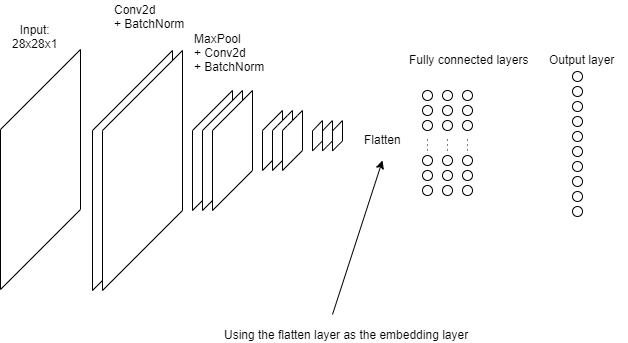

The diagram above was exported from draw.io. Its source (the exported page's mxGraphModel, read from the mxfile embedded in the PNG):
<mxGraphModel dx="1422" dy="745" grid="1" gridSize="10" guides="1" tooltips="1" connect="1" arrows="1" fold="1" page="1" pageScale="1" pageWidth="827" pageHeight="1169" background="#ffffff" math="0" shadow="0">
  <root>
    <mxCell id="0" />
    <mxCell id="1" parent="0" />
    <mxCell id="2" value="&lt;div style=&quot;text-align: center&quot;&gt;&lt;span style=&quot;letter-spacing: 0px&quot;&gt;Input:&lt;/span&gt;&lt;/div&gt;&lt;div style=&quot;text-align: center&quot;&gt;28x28x1&lt;/div&gt;" style="text;html=1;resizable=0;points=[];autosize=1;align=left;verticalAlign=top;spacingTop=-4;" parent="1" vertex="1">
      <mxGeometry x="48" y="220" width="60" height="30" as="geometry" />
    </mxCell>
    <mxCell id="3" value="" style="group" parent="1" vertex="1" connectable="0">
      <mxGeometry x="38" y="249" width="80" height="240" as="geometry" />
    </mxCell>
    <mxCell id="4" value="" style="endArrow=none;html=1;" parent="3" edge="1">
      <mxGeometry width="50" height="50" relative="1" as="geometry">
        <mxPoint y="240" as="sourcePoint" />
        <mxPoint x="80" y="160" as="targetPoint" />
      </mxGeometry>
    </mxCell>
    <mxCell id="5" value="" style="endArrow=none;html=1;" parent="3" edge="1">
      <mxGeometry width="50" height="50" relative="1" as="geometry">
        <mxPoint y="80" as="sourcePoint" />
        <mxPoint x="80" as="targetPoint" />
      </mxGeometry>
    </mxCell>
    <mxCell id="6" value="" style="endArrow=none;html=1;" parent="3" edge="1">
      <mxGeometry width="50" height="50" relative="1" as="geometry">
        <mxPoint y="80" as="sourcePoint" />
        <mxPoint y="240" as="targetPoint" />
      </mxGeometry>
    </mxCell>
    <mxCell id="7" value="" style="endArrow=none;html=1;" parent="3" edge="1">
      <mxGeometry width="50" height="50" relative="1" as="geometry">
        <mxPoint x="80" as="sourcePoint" />
        <mxPoint x="80" y="160" as="targetPoint" />
      </mxGeometry>
    </mxCell>
    <mxCell id="8" value="" style="group" parent="1" vertex="1" connectable="0">
      <mxGeometry x="230" y="290" width="60" height="120" as="geometry" />
    </mxCell>
    <mxCell id="9" value="" style="endArrow=none;html=1;" parent="8" edge="1">
      <mxGeometry width="50" height="50" relative="1" as="geometry">
        <mxPoint y="120" as="sourcePoint" />
        <mxPoint x="10" y="110" as="targetPoint" />
      </mxGeometry>
    </mxCell>
    <mxCell id="10" value="" style="endArrow=none;html=1;" parent="8" edge="1">
      <mxGeometry width="50" height="50" relative="1" as="geometry">
        <mxPoint y="120" as="sourcePoint" />
        <mxPoint y="40" as="targetPoint" />
      </mxGeometry>
    </mxCell>
    <mxCell id="11" value="" style="endArrow=none;html=1;" parent="8" edge="1">
      <mxGeometry width="50" height="50" relative="1" as="geometry">
        <mxPoint y="40" as="sourcePoint" />
        <mxPoint x="40" as="targetPoint" />
      </mxGeometry>
    </mxCell>
    <mxCell id="12" value="" style="endArrow=none;html=1;" parent="8" edge="1">
      <mxGeometry width="50" height="50" relative="1" as="geometry">
        <mxPoint x="40" y="10" as="sourcePoint" />
        <mxPoint x="40" as="targetPoint" />
      </mxGeometry>
    </mxCell>
    <mxCell id="13" value="" style="endArrow=none;html=1;" parent="8" edge="1">
      <mxGeometry width="50" height="50" relative="1" as="geometry">
        <mxPoint x="10" y="120" as="sourcePoint" />
        <mxPoint x="20" y="110" as="targetPoint" />
      </mxGeometry>
    </mxCell>
    <mxCell id="14" value="" style="endArrow=none;html=1;" parent="8" edge="1">
      <mxGeometry width="50" height="50" relative="1" as="geometry">
        <mxPoint x="10" y="120" as="sourcePoint" />
        <mxPoint x="10" y="40" as="targetPoint" />
      </mxGeometry>
    </mxCell>
    <mxCell id="15" value="" style="endArrow=none;html=1;" parent="8" edge="1">
      <mxGeometry width="50" height="50" relative="1" as="geometry">
        <mxPoint x="10" y="40" as="sourcePoint" />
        <mxPoint x="50" as="targetPoint" />
      </mxGeometry>
    </mxCell>
    <mxCell id="16" value="" style="endArrow=none;html=1;" parent="8" edge="1">
      <mxGeometry width="50" height="50" relative="1" as="geometry">
        <mxPoint x="50" y="10" as="sourcePoint" />
        <mxPoint x="50" as="targetPoint" />
      </mxGeometry>
    </mxCell>
    <mxCell id="17" value="" style="endArrow=none;html=1;" parent="8" edge="1">
      <mxGeometry width="50" height="50" relative="1" as="geometry">
        <mxPoint x="20" y="120" as="sourcePoint" />
        <mxPoint x="60" y="80" as="targetPoint" />
      </mxGeometry>
    </mxCell>
    <mxCell id="18" value="" style="endArrow=none;html=1;" parent="8" edge="1">
      <mxGeometry width="50" height="50" relative="1" as="geometry">
        <mxPoint x="20" y="120" as="sourcePoint" />
        <mxPoint x="20" y="40" as="targetPoint" />
      </mxGeometry>
    </mxCell>
    <mxCell id="19" value="" style="endArrow=none;html=1;" parent="8" edge="1">
      <mxGeometry width="50" height="50" relative="1" as="geometry">
        <mxPoint x="20" y="40" as="sourcePoint" />
        <mxPoint x="60" as="targetPoint" />
      </mxGeometry>
    </mxCell>
    <mxCell id="20" value="" style="endArrow=none;html=1;" parent="8" edge="1">
      <mxGeometry width="50" height="50" relative="1" as="geometry">
        <mxPoint x="60" y="80" as="sourcePoint" />
        <mxPoint x="60" as="targetPoint" />
      </mxGeometry>
    </mxCell>
    <mxCell id="21" value="" style="group" parent="1" vertex="1" connectable="0">
      <mxGeometry x="300" y="310" width="40" height="60" as="geometry" />
    </mxCell>
    <mxCell id="22" value="" style="endArrow=none;html=1;" parent="21" edge="1">
      <mxGeometry width="50" height="50" relative="1" as="geometry">
        <mxPoint y="20" as="sourcePoint" />
        <mxPoint x="20" as="targetPoint" />
      </mxGeometry>
    </mxCell>
    <mxCell id="23" value="" style="endArrow=none;html=1;" parent="21" edge="1">
      <mxGeometry width="50" height="50" relative="1" as="geometry">
        <mxPoint x="20" y="10" as="sourcePoint" />
        <mxPoint x="20" as="targetPoint" />
      </mxGeometry>
    </mxCell>
    <mxCell id="24" value="" style="endArrow=none;html=1;" parent="21" edge="1">
      <mxGeometry width="50" height="50" relative="1" as="geometry">
        <mxPoint y="60" as="sourcePoint" />
        <mxPoint x="10" y="50" as="targetPoint" />
      </mxGeometry>
    </mxCell>
    <mxCell id="25" value="" style="endArrow=none;html=1;" parent="21" edge="1">
      <mxGeometry width="50" height="50" relative="1" as="geometry">
        <mxPoint y="60" as="sourcePoint" />
        <mxPoint y="20" as="targetPoint" />
      </mxGeometry>
    </mxCell>
    <mxCell id="26" value="" style="endArrow=none;html=1;" parent="21" edge="1">
      <mxGeometry width="50" height="50" relative="1" as="geometry">
        <mxPoint x="10" y="20" as="sourcePoint" />
        <mxPoint x="30" as="targetPoint" />
        <Array as="points">
          <mxPoint x="20" y="10" />
        </Array>
      </mxGeometry>
    </mxCell>
    <mxCell id="27" value="" style="endArrow=none;html=1;" parent="21" edge="1">
      <mxGeometry width="50" height="50" relative="1" as="geometry">
        <mxPoint x="30" y="10" as="sourcePoint" />
        <mxPoint x="30" as="targetPoint" />
      </mxGeometry>
    </mxCell>
    <mxCell id="28" value="" style="endArrow=none;html=1;" parent="21" edge="1">
      <mxGeometry width="50" height="50" relative="1" as="geometry">
        <mxPoint x="10" y="60" as="sourcePoint" />
        <mxPoint x="20" y="50" as="targetPoint" />
      </mxGeometry>
    </mxCell>
    <mxCell id="29" value="" style="endArrow=none;html=1;" parent="21" edge="1">
      <mxGeometry width="50" height="50" relative="1" as="geometry">
        <mxPoint x="10" y="60" as="sourcePoint" />
        <mxPoint x="10" y="20" as="targetPoint" />
      </mxGeometry>
    </mxCell>
    <mxCell id="30" value="" style="endArrow=none;html=1;" parent="21" edge="1">
      <mxGeometry width="50" height="50" relative="1" as="geometry">
        <mxPoint x="20" y="20" as="sourcePoint" />
        <mxPoint x="40" as="targetPoint" />
        <Array as="points">
          <mxPoint x="30" y="10" />
        </Array>
      </mxGeometry>
    </mxCell>
    <mxCell id="31" value="" style="endArrow=none;html=1;" parent="21" edge="1">
      <mxGeometry width="50" height="50" relative="1" as="geometry">
        <mxPoint x="40" y="40" as="sourcePoint" />
        <mxPoint x="40" as="targetPoint" />
      </mxGeometry>
    </mxCell>
    <mxCell id="32" value="" style="endArrow=none;html=1;" parent="21" edge="1">
      <mxGeometry width="50" height="50" relative="1" as="geometry">
        <mxPoint x="20" y="60" as="sourcePoint" />
        <mxPoint x="40" y="40" as="targetPoint" />
      </mxGeometry>
    </mxCell>
    <mxCell id="33" value="" style="endArrow=none;html=1;" parent="21" edge="1">
      <mxGeometry width="50" height="50" relative="1" as="geometry">
        <mxPoint x="20" y="60" as="sourcePoint" />
        <mxPoint x="20" y="20" as="targetPoint" />
      </mxGeometry>
    </mxCell>
    <mxCell id="34" value="" style="group" parent="1" vertex="1" connectable="0">
      <mxGeometry x="350" y="320" width="30" height="30.40000000000009" as="geometry" />
    </mxCell>
    <mxCell id="35" value="" style="endArrow=none;html=1;" parent="34" edge="1">
      <mxGeometry width="50" height="50" relative="1" as="geometry">
        <mxPoint y="30.399999999999977" as="sourcePoint" />
        <mxPoint x="10" y="20.399999999999977" as="targetPoint" />
      </mxGeometry>
    </mxCell>
    <mxCell id="36" value="" style="endArrow=none;html=1;" parent="34" edge="1">
      <mxGeometry width="50" height="50" relative="1" as="geometry">
        <mxPoint x="10" y="20.399999999999977" as="sourcePoint" />
        <mxPoint x="10" y="0.39999999999997726" as="targetPoint" />
      </mxGeometry>
    </mxCell>
    <mxCell id="37" value="" style="endArrow=none;html=1;" parent="34" edge="1">
      <mxGeometry width="50" height="50" relative="1" as="geometry">
        <mxPoint y="10.399999999999977" as="sourcePoint" />
        <mxPoint x="10" as="targetPoint" />
      </mxGeometry>
    </mxCell>
    <mxCell id="38" value="" style="endArrow=none;html=1;" parent="34" edge="1">
      <mxGeometry width="50" height="50" relative="1" as="geometry">
        <mxPoint y="30.399999999999977" as="sourcePoint" />
        <mxPoint y="10.399999999999977" as="targetPoint" />
      </mxGeometry>
    </mxCell>
    <mxCell id="39" value="" style="endArrow=none;html=1;" parent="34" edge="1">
      <mxGeometry width="50" height="50" relative="1" as="geometry">
        <mxPoint x="10" y="30.40000000000009" as="sourcePoint" />
        <mxPoint x="20" y="20.40000000000009" as="targetPoint" />
      </mxGeometry>
    </mxCell>
    <mxCell id="40" value="" style="endArrow=none;html=1;" parent="34" edge="1">
      <mxGeometry width="50" height="50" relative="1" as="geometry">
        <mxPoint x="20" y="20.40000000000009" as="sourcePoint" />
        <mxPoint x="20" y="0.40000000000009095" as="targetPoint" />
      </mxGeometry>
    </mxCell>
    <mxCell id="41" value="" style="endArrow=none;html=1;" parent="34" edge="1">
      <mxGeometry width="50" height="50" relative="1" as="geometry">
        <mxPoint x="10" y="10.400000000000091" as="sourcePoint" />
        <mxPoint x="20" as="targetPoint" />
      </mxGeometry>
    </mxCell>
    <mxCell id="42" value="" style="endArrow=none;html=1;" parent="34" edge="1">
      <mxGeometry width="50" height="50" relative="1" as="geometry">
        <mxPoint x="10" y="30.40000000000009" as="sourcePoint" />
        <mxPoint x="10" y="10.400000000000091" as="targetPoint" />
      </mxGeometry>
    </mxCell>
    <mxCell id="43" value="" style="endArrow=none;html=1;" parent="34" edge="1">
      <mxGeometry width="50" height="50" relative="1" as="geometry">
        <mxPoint x="20" y="30.40000000000009" as="sourcePoint" />
        <mxPoint x="30" y="20.40000000000009" as="targetPoint" />
      </mxGeometry>
    </mxCell>
    <mxCell id="44" value="" style="endArrow=none;html=1;" parent="34" edge="1">
      <mxGeometry width="50" height="50" relative="1" as="geometry">
        <mxPoint x="30" y="20.40000000000009" as="sourcePoint" />
        <mxPoint x="30" y="0.40000000000009095" as="targetPoint" />
      </mxGeometry>
    </mxCell>
    <mxCell id="45" value="" style="endArrow=none;html=1;" parent="34" edge="1">
      <mxGeometry width="50" height="50" relative="1" as="geometry">
        <mxPoint x="20" y="10.400000000000091" as="sourcePoint" />
        <mxPoint x="30" as="targetPoint" />
      </mxGeometry>
    </mxCell>
    <mxCell id="46" value="" style="endArrow=none;html=1;" parent="34" edge="1">
      <mxGeometry width="50" height="50" relative="1" as="geometry">
        <mxPoint x="20" y="30.40000000000009" as="sourcePoint" />
        <mxPoint x="20" y="10.400000000000091" as="targetPoint" />
      </mxGeometry>
    </mxCell>
    <mxCell id="47" value="" style="group" parent="1" vertex="1" connectable="0">
      <mxGeometry x="130" y="249.99999999999977" width="90" height="240.00000000000023" as="geometry" />
    </mxCell>
    <mxCell id="48" value="" style="endArrow=none;html=1;" parent="47" edge="1">
      <mxGeometry width="50" height="50" relative="1" as="geometry">
        <mxPoint y="240.00000000000023" as="sourcePoint" />
        <mxPoint x="10" y="230.00000000000023" as="targetPoint" />
      </mxGeometry>
    </mxCell>
    <mxCell id="49" value="" style="endArrow=none;html=1;" parent="47" edge="1">
      <mxGeometry width="50" height="50" relative="1" as="geometry">
        <mxPoint y="80" as="sourcePoint" />
        <mxPoint x="80" as="targetPoint" />
      </mxGeometry>
    </mxCell>
    <mxCell id="50" value="" style="endArrow=none;html=1;" parent="47" edge="1">
      <mxGeometry width="50" height="50" relative="1" as="geometry">
        <mxPoint y="80" as="sourcePoint" />
        <mxPoint y="240.00000000000023" as="targetPoint" />
      </mxGeometry>
    </mxCell>
    <mxCell id="51" value="" style="endArrow=none;html=1;" parent="47" edge="1">
      <mxGeometry width="50" height="50" relative="1" as="geometry">
        <mxPoint x="80" as="sourcePoint" />
        <mxPoint x="80" y="10.000000000000227" as="targetPoint" />
      </mxGeometry>
    </mxCell>
    <mxCell id="52" value="" style="endArrow=none;html=1;" parent="47" edge="1">
      <mxGeometry width="50" height="50" relative="1" as="geometry">
        <mxPoint x="90" as="sourcePoint" />
        <mxPoint x="90" y="160" as="targetPoint" />
      </mxGeometry>
    </mxCell>
    <mxCell id="53" value="" style="endArrow=none;html=1;" parent="47" edge="1">
      <mxGeometry width="50" height="50" relative="1" as="geometry">
        <mxPoint x="10" y="240.00000000000023" as="sourcePoint" />
        <mxPoint x="90" y="160" as="targetPoint" />
      </mxGeometry>
    </mxCell>
    <mxCell id="54" value="" style="endArrow=none;html=1;" parent="47" edge="1">
      <mxGeometry width="50" height="50" relative="1" as="geometry">
        <mxPoint x="10" y="80" as="sourcePoint" />
        <mxPoint x="10" y="240.00000000000023" as="targetPoint" />
      </mxGeometry>
    </mxCell>
    <mxCell id="55" value="" style="endArrow=none;html=1;" parent="47" edge="1">
      <mxGeometry width="50" height="50" relative="1" as="geometry">
        <mxPoint x="10" y="80" as="sourcePoint" />
        <mxPoint x="90" as="targetPoint" />
      </mxGeometry>
    </mxCell>
    <mxCell id="56" value="Conv2d&amp;nbsp;&lt;div&gt;+&amp;nbsp;&lt;span style=&quot;letter-spacing: 0px&quot;&gt;BatchNorm&lt;/span&gt;&lt;/div&gt;" style="text;html=1;resizable=0;points=[];autosize=1;align=left;verticalAlign=top;spacingTop=-4;" parent="1" vertex="1">
      <mxGeometry x="150" y="200" width="90" height="30" as="geometry" />
    </mxCell>
    <mxCell id="57" value="MaxPool&lt;div&gt;+ Conv2d&lt;/div&gt;&lt;div&gt;+ BatchNorm&lt;/div&gt;" style="text;html=1;resizable=0;points=[];autosize=1;align=left;verticalAlign=top;spacingTop=-4;" parent="1" vertex="1">
      <mxGeometry x="230" y="229" width="90" height="40" as="geometry" />
    </mxCell>
    <mxCell id="62" value="Flatten" style="text;html=1;resizable=0;points=[];autosize=1;align=left;verticalAlign=top;spacingTop=-4;" parent="1" vertex="1">
      <mxGeometry x="400" y="330" width="50" height="10" as="geometry" />
    </mxCell>
    <mxCell id="65" value="" style="ellipse;whiteSpace=wrap;html=1;aspect=fixed;fillColor=none;" parent="1" vertex="1">
      <mxGeometry x="460" y="290" width="10" height="10" as="geometry" />
    </mxCell>
    <mxCell id="66" value="" style="ellipse;whiteSpace=wrap;html=1;aspect=fixed;fillColor=none;" parent="1" vertex="1">
      <mxGeometry x="460" y="305" width="10" height="10" as="geometry" />
    </mxCell>
    <mxCell id="67" value="" style="ellipse;whiteSpace=wrap;html=1;aspect=fixed;fillColor=none;" parent="1" vertex="1">
      <mxGeometry x="460" y="320" width="10" height="10" as="geometry" />
    </mxCell>
    <mxCell id="69" value="" style="ellipse;whiteSpace=wrap;html=1;aspect=fixed;fillColor=none;" parent="1" vertex="1">
      <mxGeometry x="460" y="355" width="10" height="10" as="geometry" />
    </mxCell>
    <mxCell id="70" value="" style="ellipse;whiteSpace=wrap;html=1;aspect=fixed;fillColor=none;" parent="1" vertex="1">
      <mxGeometry x="460" y="370" width="10" height="10" as="geometry" />
    </mxCell>
    <mxCell id="71" value="" style="ellipse;whiteSpace=wrap;html=1;aspect=fixed;fillColor=none;" parent="1" vertex="1">
      <mxGeometry x="460" y="385" width="10" height="10" as="geometry" />
    </mxCell>
    <mxCell id="73" value="" style="endArrow=none;dashed=1;html=1;dashPattern=1 4;" parent="1" edge="1">
      <mxGeometry width="50" height="50" relative="1" as="geometry">
        <mxPoint x="465" y="350" as="sourcePoint" />
        <mxPoint x="465" y="335" as="targetPoint" />
      </mxGeometry>
    </mxCell>
    <mxCell id="74" value="Fully connected layers" style="text;html=1;resizable=0;points=[];autosize=1;align=left;verticalAlign=top;spacingTop=-4;" parent="1" vertex="1">
      <mxGeometry x="445" y="250" width="130" height="10" as="geometry" />
    </mxCell>
    <mxCell id="75" value="" style="ellipse;whiteSpace=wrap;html=1;aspect=fixed;fillColor=none;" parent="1" vertex="1">
      <mxGeometry x="480" y="290" width="10" height="10" as="geometry" />
    </mxCell>
    <mxCell id="76" value="" style="ellipse;whiteSpace=wrap;html=1;aspect=fixed;fillColor=none;" parent="1" vertex="1">
      <mxGeometry x="480" y="305" width="10" height="10" as="geometry" />
    </mxCell>
    <mxCell id="77" value="" style="ellipse;whiteSpace=wrap;html=1;aspect=fixed;fillColor=none;" parent="1" vertex="1">
      <mxGeometry x="480" y="320" width="10" height="10" as="geometry" />
    </mxCell>
    <mxCell id="78" value="" style="ellipse;whiteSpace=wrap;html=1;aspect=fixed;fillColor=none;" parent="1" vertex="1">
      <mxGeometry x="480" y="355" width="10" height="10" as="geometry" />
    </mxCell>
    <mxCell id="79" value="" style="ellipse;whiteSpace=wrap;html=1;aspect=fixed;fillColor=none;" parent="1" vertex="1">
      <mxGeometry x="480" y="370" width="10" height="10" as="geometry" />
    </mxCell>
    <mxCell id="80" value="" style="ellipse;whiteSpace=wrap;html=1;aspect=fixed;fillColor=none;" parent="1" vertex="1">
      <mxGeometry x="480" y="385" width="10" height="10" as="geometry" />
    </mxCell>
    <mxCell id="81" value="" style="endArrow=none;dashed=1;html=1;dashPattern=1 4;" parent="1" edge="1">
      <mxGeometry width="50" height="50" relative="1" as="geometry">
        <mxPoint x="485" y="350" as="sourcePoint" />
        <mxPoint x="485" y="335" as="targetPoint" />
      </mxGeometry>
    </mxCell>
    <mxCell id="82" value="" style="ellipse;whiteSpace=wrap;html=1;aspect=fixed;fillColor=none;" parent="1" vertex="1">
      <mxGeometry x="500" y="290" width="10" height="10" as="geometry" />
    </mxCell>
    <mxCell id="83" value="" style="ellipse;whiteSpace=wrap;html=1;aspect=fixed;fillColor=none;" parent="1" vertex="1">
      <mxGeometry x="500" y="305" width="10" height="10" as="geometry" />
    </mxCell>
    <mxCell id="84" value="" style="ellipse;whiteSpace=wrap;html=1;aspect=fixed;fillColor=none;" parent="1" vertex="1">
      <mxGeometry x="500" y="320" width="10" height="10" as="geometry" />
    </mxCell>
    <mxCell id="85" value="" style="ellipse;whiteSpace=wrap;html=1;aspect=fixed;fillColor=none;" parent="1" vertex="1">
      <mxGeometry x="500" y="355" width="10" height="10" as="geometry" />
    </mxCell>
    <mxCell id="86" value="" style="ellipse;whiteSpace=wrap;html=1;aspect=fixed;fillColor=none;" parent="1" vertex="1">
      <mxGeometry x="500" y="370" width="10" height="10" as="geometry" />
    </mxCell>
    <mxCell id="87" value="" style="ellipse;whiteSpace=wrap;html=1;aspect=fixed;fillColor=none;" parent="1" vertex="1">
      <mxGeometry x="500" y="385" width="10" height="10" as="geometry" />
    </mxCell>
    <mxCell id="88" value="" style="endArrow=none;dashed=1;html=1;dashPattern=1 4;" parent="1" edge="1">
      <mxGeometry width="50" height="50" relative="1" as="geometry">
        <mxPoint x="505" y="350" as="sourcePoint" />
        <mxPoint x="505" y="335" as="targetPoint" />
      </mxGeometry>
    </mxCell>
    <mxCell id="89" value="" style="ellipse;whiteSpace=wrap;html=1;aspect=fixed;fillColor=none;" parent="1" vertex="1">
      <mxGeometry x="610" y="271" width="10" height="10" as="geometry" />
    </mxCell>
    <mxCell id="90" value="" style="ellipse;whiteSpace=wrap;html=1;aspect=fixed;fillColor=none;" parent="1" vertex="1">
      <mxGeometry x="610" y="286" width="10" height="10" as="geometry" />
    </mxCell>
    <mxCell id="91" value="" style="ellipse;whiteSpace=wrap;html=1;aspect=fixed;fillColor=none;" parent="1" vertex="1">
      <mxGeometry x="610" y="301" width="10" height="10" as="geometry" />
    </mxCell>
    <mxCell id="92" value="" style="ellipse;whiteSpace=wrap;html=1;aspect=fixed;fillColor=none;" parent="1" vertex="1">
      <mxGeometry x="610" y="316" width="10" height="10" as="geometry" />
    </mxCell>
    <mxCell id="93" value="" style="ellipse;whiteSpace=wrap;html=1;aspect=fixed;fillColor=none;" parent="1" vertex="1">
      <mxGeometry x="610" y="331" width="10" height="10" as="geometry" />
    </mxCell>
    <mxCell id="94" value="" style="ellipse;whiteSpace=wrap;html=1;aspect=fixed;fillColor=none;" parent="1" vertex="1">
      <mxGeometry x="610" y="346" width="10" height="10" as="geometry" />
    </mxCell>
    <mxCell id="96" value="" style="ellipse;whiteSpace=wrap;html=1;aspect=fixed;fillColor=none;" parent="1" vertex="1">
      <mxGeometry x="610" y="361" width="10" height="10" as="geometry" />
    </mxCell>
    <mxCell id="97" value="" style="ellipse;whiteSpace=wrap;html=1;aspect=fixed;fillColor=none;" parent="1" vertex="1">
      <mxGeometry x="610" y="376" width="10" height="10" as="geometry" />
    </mxCell>
    <mxCell id="98" value="" style="ellipse;whiteSpace=wrap;html=1;aspect=fixed;fillColor=none;" parent="1" vertex="1">
      <mxGeometry x="610" y="391" width="10" height="10" as="geometry" />
    </mxCell>
    <mxCell id="99" value="" style="ellipse;whiteSpace=wrap;html=1;aspect=fixed;fillColor=none;" parent="1" vertex="1">
      <mxGeometry x="610" y="406" width="10" height="10" as="geometry" />
    </mxCell>
    <mxCell id="100" value="Output layer" style="text;html=1;resizable=0;points=[];autosize=1;align=left;verticalAlign=top;spacingTop=-4;" parent="1" vertex="1">
      <mxGeometry x="585" y="250" width="80" height="10" as="geometry" />
    </mxCell>
    <mxCell id="102" value="" style="endArrow=classic;html=1;" parent="1" edge="1">
      <mxGeometry width="50" height="50" relative="1" as="geometry">
        <mxPoint x="370" y="514" as="sourcePoint" />
        <mxPoint x="420" y="360" as="targetPoint" />
      </mxGeometry>
    </mxCell>
    <mxCell id="103" value="Using the flatten layer as the embedding layer" style="text;html=1;resizable=0;points=[];autosize=1;align=left;verticalAlign=top;spacingTop=-4;" parent="1" vertex="1">
      <mxGeometry x="260" y="525" width="260" height="10" as="geometry" />
    </mxCell>
  </root>
</mxGraphModel>